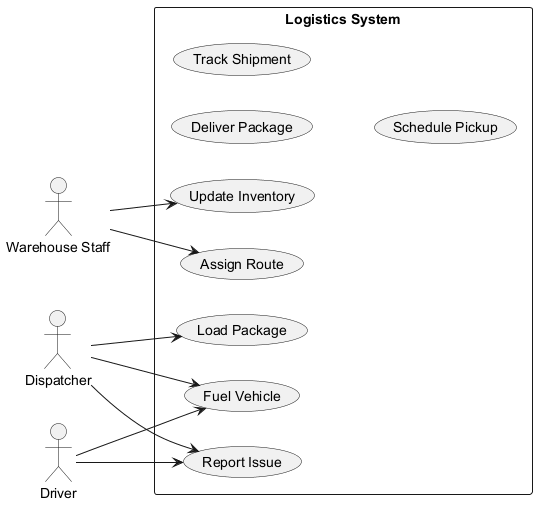

The diagram above was rendered by PlantUML. Its source (embedded in the PNG):
@startuml
skinparam monochrome true
left to right direction
actor "Warehouse Staff" as WarehouseStaff
actor "Dispatcher" as Dispatcher
actor "Driver" as Driver
rectangle "Logistics System" {
  usecase "Fuel Vehicle" as UC_FuelVehicle
  usecase "Deliver Package" as UC_DeliverPackage
  usecase "Track Shipment" as UC_TrackShipment
  usecase "Schedule Pickup" as UC_SchedulePickup
  usecase "Assign Route" as UC_AssignRoute
  usecase "Report Issue" as UC_ReportIssue
  usecase "Load Package" as UC_LoadPackage
  usecase "Update Inventory" as UC_UpdateInventory
}
WarehouseStaff --> UC_AssignRoute
WarehouseStaff --> UC_UpdateInventory
Dispatcher --> UC_LoadPackage
Dispatcher --> UC_ReportIssue
Dispatcher --> UC_FuelVehicle
Driver --> UC_FuelVehicle
Driver --> UC_ReportIssue
@enduml